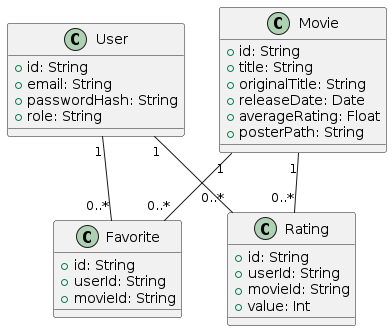

The diagram above was rendered by PlantUML. Its source (embedded in the PNG):
@startuml
class User {
  +id: String
  +email: String
  +passwordHash: String
  +role: String
}

class Movie {
  +id: String
  +title: String
  +originalTitle: String
  +releaseDate: Date
  +averageRating: Float
  +posterPath: String
}

class Favorite {
  +id: String
  +userId: String
  +movieId: String
}

class Rating {
  +id: String
  +userId: String
  +movieId: String
  +value: Int
}

User "1" -- "0..*" Favorite
User "1" -- "0..*" Rating
Movie "1" -- "0..*" Favorite
Movie "1" -- "0..*" Rating
@enduml